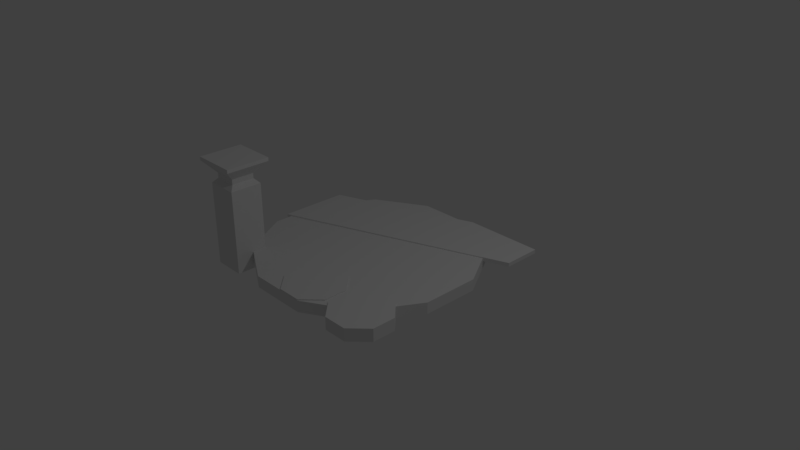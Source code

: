 # Source: cosmodrome.blend  (saved by Blender 2.79.0; exported with 4.5.12 LTS)
import bpy
from mathutils import Matrix  # noqa: F401  (used for matrix-valued properties, if any)

bpy.ops.wm.read_factory_settings(use_empty=True)
scene = bpy.context.scene
scene.name = 'Scene'

# ---- collections
col_collection_1 = bpy.data.collections.new('Collection 1'); scene.collection.children.link(col_collection_1)

# ---- materials (node trees are filled in below, after node groups)
mat_material = bpy.data.materials.new('Material')
mat_material.alpha_threshold = 0.0
mat_material.use_transparent_shadow = False
mat_material.roughness = 0.5
mat_material.line_color = (0.0, 0.0, 0.0, 1.0)

# ---- material node trees

# ---- world
world_world = bpy.data.worlds.new('World'); scene.world = world_world
world_world.color = (0.05088, 0.05088, 0.05088)
world_world.use_sun_shadow = False
world_world.sun_shadow_jitter_overblur = 0.0
world_world.cycles.sampling_method = 'MANUAL'

# ---- cameras
cam_camera = bpy.data.cameras.new('Camera')
cam_camera.clip_end = 100.0
cam_camera.lens = 35.0
cam_camera.sensor_width = 32.0
cam_camera.sensor_height = 18.0
cam_camera.ortho_scale = 7.314
cam_camera.dof.focus_distance = 0.0
cam_camera.dof.aperture_fstop = 128.0

# ---- lights
light_lamp = bpy.data.lights.new('Lamp', 'POINT')
light_lamp.transmission_factor = 0.0
light_lamp.cutoff_distance = 30.0
light_lamp.energy = 100.0
light_lamp.shadow_buffer_clip_start = 1.001
light_lamp.shadow_soft_size = 0.1
light_lamp.shadow_maximum_resolution = 0.006
light_lamp.use_absolute_resolution = True

# ---- meshes
me_cube = bpy.data.meshes.new('Cube')
me_cube.from_pydata([(-1.5, -0.1738, 0.09866), (-1.5, -0.1738, 0.04518), (-1.5, 0.7564, 0.04568), (-1.5, 0.7564, 0.09916), (1.5, 0.9856, 0.09315), (1.5, 1.5, 0.09343), (1.5, 1.5, 0.03995), (1.5, 0.9857, 0.03967), (0.4241, 1.5, 0.04215), (0.4241, 1.5, 0.09563), (-1.366, -1.373, -0.1496), (-1.366, -1.373, 0.9777), (-1.366, -0.9448, -0.1496), (-1.366, -0.9448, 0.9777), (-0.9386, -1.373, -0.1496), (-0.9386, -1.373, 0.9777), (-0.9386, -0.9448, -0.1496), (-0.9386, -0.9448, 0.9777), (-1.307, -1.313, 1.043), (-1.307, -1.004, 1.043), (-0.9982, -1.004, 1.043), (-0.9982, -1.313, 1.043), (-1.307, -1.313, 1.112), (-1.307, -1.004, 1.112), (-0.9982, -1.004, 1.112), (-0.9982, -1.313, 1.112), (-1.45, -1.456, 1.274), (-1.45, -0.8617, 1.274), (-0.8555, -0.8617, 1.274), (-0.8555, -1.456, 1.274), (-1.45, -1.456, 1.322), (-1.45, -0.8617, 1.322), (-0.8555, -0.8617, 1.322), (-0.8555, -1.456, 1.322), (0.6735, -1.221, 0.09368), (0.6735, -1.221, -0.07867), (0.6728, -0.9003, 0.09368), (0.6728, -0.9003, -0.07867), (0.8993, -0.6728, 0.09368), (0.8993, -0.6728, -0.07867), (1.22, -0.6721, 0.09368), (1.22, -0.6721, -0.07867), (1.448, -0.8986, 0.09368), (1.448, -0.8986, -0.07867), (1.448, -1.22, 0.09368), (1.448, -1.22, -0.07867), (1.222, -1.447, 0.09368), (1.222, -1.447, -0.07867), (0.901, -1.448, 0.09368), (0.901, -1.448, -0.07867), (4.465e-08, -2.557e-08, 0.07728), (0.387, 1.449, -0.07956), (0.387, 1.449, 0.07728), (1.06, 1.062, -0.07956), (1.06, 1.062, 0.07728), (1.449, 0.3895, -0.07956), (1.449, 0.3895, 0.07728), (1.449, -0.387, -0.07956), (1.449, -0.387, 0.07728), (1.062, -1.06, -0.07956), (1.062, -1.06, 0.07728), (0.3895, -1.449, -0.07956), (0.3895, -1.449, 0.07728), (-0.387, -1.449, -0.07956), (-0.387, -1.449, 0.07728), (-1.06, -1.062, -0.07956), (-1.06, -1.062, 0.07728), (-1.449, -0.3895, -0.07956), (-1.449, -0.3895, 0.07728), (-1.449, 0.387, -0.07956), (-1.449, 0.387, 0.07728), (-1.062, 1.06, -0.07956), (-1.062, 1.06, 0.07728), (-0.3895, 1.449, -0.07956), (-0.3895, 1.449, 0.07728), (-0.1623, -1.221, 0.09368), (-0.1623, -1.221, -0.07867), (-0.163, -0.9003, 0.09368), (-0.163, -0.9003, -0.07867), (0.06349, -0.6728, 0.09368), (0.06349, -0.6728, -0.07867), (0.3845, -0.6721, 0.09368), (0.3845, -0.6721, -0.07867), (0.6119, -0.8986, 0.09368), (0.6119, -0.8986, -0.07867), (0.6126, -1.22, 0.09368), (0.6126, -1.22, -0.07867), (0.3861, -1.447, 0.09368), (0.3861, -1.447, -0.07867), (0.06514, -1.448, 0.09368), (0.06514, -1.448, -0.07867)], [], [(5, 4, 7, 6), (6, 8, 9, 5), (9, 8, 2, 3), (0, 3, 2, 1), (4, 5, 9, 3, 0), (7, 4, 0, 1), (10, 11, 13, 12), (12, 13, 17, 16), (16, 17, 15, 14), (14, 15, 11, 10), (15, 17, 20, 21), (21, 20, 24, 25), (13, 11, 18, 19), (11, 15, 21, 18), (17, 13, 19, 20), (22, 25, 29, 26), (19, 18, 22, 23), (18, 21, 25, 22), (20, 19, 23, 24), (29, 28, 32, 33), (24, 23, 27, 28), (25, 24, 28, 29), (23, 22, 26, 27), (32, 31, 30, 33), (27, 26, 30, 31), (26, 29, 33, 30), (28, 27, 31, 32), (34, 35, 37, 36), (36, 37, 39, 38), (38, 39, 41, 40), (40, 41, 43, 42), (42, 43, 45, 44), (44, 45, 47, 46), (46, 47, 49, 48), (48, 49, 35, 34), (34, 36, 38, 40, 42, 44, 46, 48), (50, 54, 52), (51, 52, 54, 53), (50, 56, 54), (53, 54, 56, 55), (50, 58, 56), (55, 56, 58, 57), (50, 60, 58), (57, 58, 60, 59), (50, 62, 60), (59, 60, 62, 61), (50, 64, 62), (61, 62, 64, 63), (50, 66, 64), (63, 64, 66, 65), (50, 68, 66), (65, 66, 68, 67), (50, 70, 68), (67, 68, 70, 69), (50, 72, 70), (69, 70, 72, 71), (50, 74, 72), (71, 72, 74, 73), (50, 52, 74), (73, 74, 52, 51), (75, 76, 78, 77), (77, 78, 80, 79), (79, 80, 82, 81), (81, 82, 84, 83), (83, 84, 86, 85), (85, 86, 88, 87), (87, 88, 90, 89), (89, 90, 76, 75), (75, 77, 79, 81, 83, 85, 87, 89)])
me_cube.materials.append(mat_material)
me_cube.use_remesh_preserve_volume = False
me_cube.use_remesh_preserve_attributes = False
me_cube.use_mirror_vertex_groups = False
me_cube.update()

# ---- objects
ob_cube = bpy.data.objects.new('Cube', me_cube)
ob_lamp = bpy.data.objects.new('Lamp', light_lamp)
ob_camera = bpy.data.objects.new('Camera', cam_camera)

# ---- transforms, parenting, visibility, modifiers, constraints
ob_cube.location = (0.0, 0.0, 0.0)
ob_cube.lock_rotations_4d = False
ob_cube.empty_display_type = 'ARROWS'
ob_cube.lineart.crease_threshold = 0.0
ob_lamp.location = (4.076, 1.005, 5.904)
ob_lamp.rotation_euler = (0.6503, 0.05522, 1.866)
ob_lamp.lock_rotations_4d = False
ob_lamp.empty_display_type = 'ARROWS'
ob_lamp.color = (0.0, 0.0, 0.0, 0.0)
ob_lamp.lineart.crease_threshold = 0.0
ob_camera.location = (7.481, -6.508, 5.344)
ob_camera.rotation_euler = (1.109, 0.0, 0.8149)
ob_camera.lock_rotations_4d = False
ob_camera.empty_display_type = 'ARROWS'
ob_camera.color = (0.0, 0.0, 0.0, 0.0)
ob_camera.display_type = 'WIRE'
ob_camera.lineart.crease_threshold = 0.0

# ---- collection membership
col_collection_1.objects.link(ob_cube)
col_collection_1.objects.link(ob_lamp)
col_collection_1.objects.link(ob_camera)

# ---- scene / render settings (as saved in the file)
scene.camera = ob_camera
scene.frame_start = 1; scene.frame_end = 250; scene.frame_set(1)
scene.render.engine = 'BLENDER_EEVEE_NEXT'
scene.render.resolution_percentage = 50
scene.render.dither_intensity = 0.0
scene.cycles.use_denoising = False
scene.cycles.samples = 128
scene.cycles.sampling_pattern = 'TABULATED_SOBOL'
scene.cycles.use_adaptive_sampling = False
scene.cycles.use_light_tree = False
scene.cycles.blur_glossy = 0.0
scene.cycles.sample_clamp_indirect = 0.0
scene.view_settings.view_transform = 'Standard'
bpy.context.view_layer.update()

